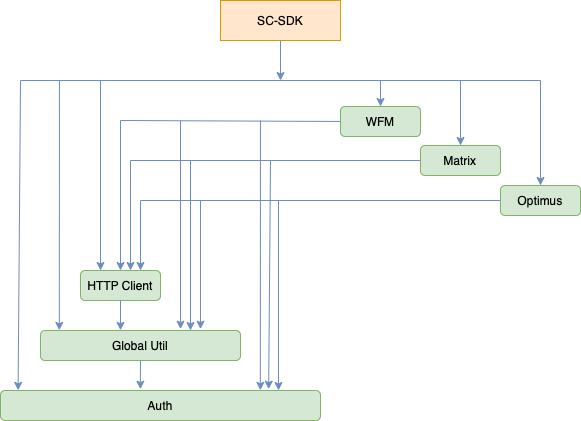

The diagram above was exported from draw.io. Its source (the exported page's mxGraphModel, read from the mxfile embedded in the PNG):
<mxGraphModel dx="1113" dy="759" grid="1" gridSize="10" guides="1" tooltips="1" connect="1" arrows="1" fold="1" page="1" pageScale="1" pageWidth="827" pageHeight="1169" background="#ffffff" math="0" shadow="0">
  <root>
    <mxCell id="0" />
    <mxCell id="1" parent="0" />
    <mxCell id="jmDGiKIpJmYMk1rODjWU-1" value="SC-SDK" style="rounded=0;whiteSpace=wrap;html=1;fillColor=#ffe6cc;strokeColor=#d79b00;" vertex="1" parent="1">
      <mxGeometry x="360" y="290" width="120" height="40" as="geometry" />
    </mxCell>
    <mxCell id="jmDGiKIpJmYMk1rODjWU-3" value="" style="endArrow=none;html=1;rounded=0;fillColor=#dae8fc;strokeColor=#6c8ebf;" edge="1" parent="1">
      <mxGeometry width="50" height="50" relative="1" as="geometry">
        <mxPoint x="160" y="370" as="sourcePoint" />
        <mxPoint x="680" y="370" as="targetPoint" />
      </mxGeometry>
    </mxCell>
    <mxCell id="jmDGiKIpJmYMk1rODjWU-4" value="WFM" style="rounded=1;whiteSpace=wrap;html=1;fillColor=#d5e8d4;strokeColor=#82b366;" vertex="1" parent="1">
      <mxGeometry x="480" y="396" width="80" height="30" as="geometry" />
    </mxCell>
    <mxCell id="jmDGiKIpJmYMk1rODjWU-5" value="Matrix" style="rounded=1;whiteSpace=wrap;html=1;fillColor=#d5e8d4;strokeColor=#82b366;" vertex="1" parent="1">
      <mxGeometry x="560" y="435" width="80" height="30" as="geometry" />
    </mxCell>
    <mxCell id="jmDGiKIpJmYMk1rODjWU-6" value="Optimus" style="rounded=1;whiteSpace=wrap;html=1;fillColor=#d5e8d4;strokeColor=#82b366;" vertex="1" parent="1">
      <mxGeometry x="640" y="475" width="80" height="30" as="geometry" />
    </mxCell>
    <mxCell id="jmDGiKIpJmYMk1rODjWU-7" value="HTTP Client" style="rounded=1;whiteSpace=wrap;html=1;fillColor=#d5e8d4;strokeColor=#82b366;" vertex="1" parent="1">
      <mxGeometry x="220" y="560" width="80" height="30" as="geometry" />
    </mxCell>
    <mxCell id="jmDGiKIpJmYMk1rODjWU-8" value="Global Util" style="rounded=1;whiteSpace=wrap;html=1;fillColor=#d5e8d4;strokeColor=#82b366;" vertex="1" parent="1">
      <mxGeometry x="180" y="620" width="200" height="30" as="geometry" />
    </mxCell>
    <mxCell id="jmDGiKIpJmYMk1rODjWU-9" value="Auth" style="rounded=1;whiteSpace=wrap;html=1;fillColor=#d5e8d4;strokeColor=#82b366;" vertex="1" parent="1">
      <mxGeometry x="140" y="680" width="320" height="30" as="geometry" />
    </mxCell>
    <mxCell id="jmDGiKIpJmYMk1rODjWU-10" value="" style="endArrow=classic;html=1;rounded=0;entryX=0.055;entryY=-0.006;entryDx=0;entryDy=0;entryPerimeter=0;fillColor=#dae8fc;strokeColor=#6c8ebf;" edge="1" parent="1" target="jmDGiKIpJmYMk1rODjWU-9">
      <mxGeometry width="50" height="50" relative="1" as="geometry">
        <mxPoint x="160" y="370" as="sourcePoint" />
        <mxPoint x="500" y="440" as="targetPoint" />
      </mxGeometry>
    </mxCell>
    <mxCell id="jmDGiKIpJmYMk1rODjWU-11" value="" style="endArrow=classic;html=1;rounded=0;entryX=0.094;entryY=-0.006;entryDx=0;entryDy=0;entryPerimeter=0;fillColor=#dae8fc;strokeColor=#6c8ebf;" edge="1" parent="1" target="jmDGiKIpJmYMk1rODjWU-8">
      <mxGeometry width="50" height="50" relative="1" as="geometry">
        <mxPoint x="199" y="370" as="sourcePoint" />
        <mxPoint x="500" y="440" as="targetPoint" />
      </mxGeometry>
    </mxCell>
    <mxCell id="jmDGiKIpJmYMk1rODjWU-12" value="" style="endArrow=classic;html=1;rounded=0;entryX=0.25;entryY=0;entryDx=0;entryDy=0;fillColor=#dae8fc;strokeColor=#6c8ebf;" edge="1" parent="1" target="jmDGiKIpJmYMk1rODjWU-7">
      <mxGeometry width="50" height="50" relative="1" as="geometry">
        <mxPoint x="240" y="370" as="sourcePoint" />
        <mxPoint x="500" y="440" as="targetPoint" />
      </mxGeometry>
    </mxCell>
    <mxCell id="jmDGiKIpJmYMk1rODjWU-13" value="" style="endArrow=none;html=1;rounded=0;entryX=0;entryY=0.5;entryDx=0;entryDy=0;fillColor=#dae8fc;strokeColor=#6c8ebf;" edge="1" parent="1">
      <mxGeometry width="50" height="50" relative="1" as="geometry">
        <mxPoint x="260" y="410" as="sourcePoint" />
        <mxPoint x="480" y="411" as="targetPoint" />
      </mxGeometry>
    </mxCell>
    <mxCell id="jmDGiKIpJmYMk1rODjWU-14" value="" style="endArrow=none;html=1;rounded=0;entryX=0;entryY=0.5;entryDx=0;entryDy=0;fillColor=#dae8fc;strokeColor=#6c8ebf;" edge="1" parent="1" target="jmDGiKIpJmYMk1rODjWU-5">
      <mxGeometry width="50" height="50" relative="1" as="geometry">
        <mxPoint x="270" y="450" as="sourcePoint" />
        <mxPoint x="500" y="440" as="targetPoint" />
      </mxGeometry>
    </mxCell>
    <mxCell id="jmDGiKIpJmYMk1rODjWU-15" value="" style="endArrow=none;html=1;rounded=0;entryX=0;entryY=0.5;entryDx=0;entryDy=0;fillColor=#dae8fc;strokeColor=#6c8ebf;" edge="1" parent="1" target="jmDGiKIpJmYMk1rODjWU-6">
      <mxGeometry width="50" height="50" relative="1" as="geometry">
        <mxPoint x="280" y="490" as="sourcePoint" />
        <mxPoint x="500" y="440" as="targetPoint" />
      </mxGeometry>
    </mxCell>
    <mxCell id="jmDGiKIpJmYMk1rODjWU-16" value="" style="endArrow=classic;html=1;rounded=0;entryX=0.75;entryY=0;entryDx=0;entryDy=0;fillColor=#dae8fc;strokeColor=#6c8ebf;" edge="1" parent="1" target="jmDGiKIpJmYMk1rODjWU-7">
      <mxGeometry width="50" height="50" relative="1" as="geometry">
        <mxPoint x="280" y="490" as="sourcePoint" />
        <mxPoint x="500" y="440" as="targetPoint" />
      </mxGeometry>
    </mxCell>
    <mxCell id="jmDGiKIpJmYMk1rODjWU-17" value="" style="endArrow=classic;html=1;rounded=0;entryX=0.625;entryY=0;entryDx=0;entryDy=0;entryPerimeter=0;fillColor=#dae8fc;strokeColor=#6c8ebf;" edge="1" parent="1" target="jmDGiKIpJmYMk1rODjWU-7">
      <mxGeometry width="50" height="50" relative="1" as="geometry">
        <mxPoint x="270" y="450" as="sourcePoint" />
        <mxPoint x="500" y="440" as="targetPoint" />
      </mxGeometry>
    </mxCell>
    <mxCell id="jmDGiKIpJmYMk1rODjWU-18" value="" style="endArrow=classic;html=1;rounded=0;entryX=0.5;entryY=0;entryDx=0;entryDy=0;fillColor=#dae8fc;strokeColor=#6c8ebf;" edge="1" parent="1" target="jmDGiKIpJmYMk1rODjWU-7">
      <mxGeometry width="50" height="50" relative="1" as="geometry">
        <mxPoint x="260" y="410" as="sourcePoint" />
        <mxPoint x="500" y="440" as="targetPoint" />
      </mxGeometry>
    </mxCell>
    <mxCell id="jmDGiKIpJmYMk1rODjWU-19" value="" style="endArrow=classic;html=1;rounded=0;entryX=0.7;entryY=-0.045;entryDx=0;entryDy=0;entryPerimeter=0;fillColor=#dae8fc;strokeColor=#6c8ebf;" edge="1" parent="1" target="jmDGiKIpJmYMk1rODjWU-8">
      <mxGeometry width="50" height="50" relative="1" as="geometry">
        <mxPoint x="320" y="410" as="sourcePoint" />
        <mxPoint x="500" y="440" as="targetPoint" />
      </mxGeometry>
    </mxCell>
    <mxCell id="jmDGiKIpJmYMk1rODjWU-20" value="" style="endArrow=classic;html=1;rounded=0;entryX=0.75;entryY=0;entryDx=0;entryDy=0;fillColor=#dae8fc;strokeColor=#6c8ebf;" edge="1" parent="1" target="jmDGiKIpJmYMk1rODjWU-8">
      <mxGeometry width="50" height="50" relative="1" as="geometry">
        <mxPoint x="330" y="450" as="sourcePoint" />
        <mxPoint x="500" y="440" as="targetPoint" />
      </mxGeometry>
    </mxCell>
    <mxCell id="jmDGiKIpJmYMk1rODjWU-21" value="" style="endArrow=classic;html=1;rounded=0;entryX=0.8;entryY=-0.045;entryDx=0;entryDy=0;entryPerimeter=0;fillColor=#dae8fc;strokeColor=#6c8ebf;" edge="1" parent="1" target="jmDGiKIpJmYMk1rODjWU-8">
      <mxGeometry width="50" height="50" relative="1" as="geometry">
        <mxPoint x="340" y="490" as="sourcePoint" />
        <mxPoint x="340" y="610" as="targetPoint" />
      </mxGeometry>
    </mxCell>
    <mxCell id="jmDGiKIpJmYMk1rODjWU-22" value="" style="endArrow=classic;html=1;rounded=0;entryX=0.812;entryY=-0.006;entryDx=0;entryDy=0;entryPerimeter=0;fillColor=#dae8fc;strokeColor=#6c8ebf;" edge="1" parent="1" target="jmDGiKIpJmYMk1rODjWU-9">
      <mxGeometry width="50" height="50" relative="1" as="geometry">
        <mxPoint x="400" y="410" as="sourcePoint" />
        <mxPoint x="500" y="440" as="targetPoint" />
      </mxGeometry>
    </mxCell>
    <mxCell id="jmDGiKIpJmYMk1rODjWU-23" value="" style="endArrow=classic;html=1;rounded=0;entryX=0.838;entryY=-0.045;entryDx=0;entryDy=0;entryPerimeter=0;fillColor=#dae8fc;strokeColor=#6c8ebf;" edge="1" parent="1" target="jmDGiKIpJmYMk1rODjWU-9">
      <mxGeometry width="50" height="50" relative="1" as="geometry">
        <mxPoint x="410" y="450" as="sourcePoint" />
        <mxPoint x="500" y="440" as="targetPoint" />
      </mxGeometry>
    </mxCell>
    <mxCell id="jmDGiKIpJmYMk1rODjWU-24" value="" style="endArrow=classic;html=1;rounded=0;fillColor=#dae8fc;strokeColor=#6c8ebf;" edge="1" parent="1">
      <mxGeometry width="50" height="50" relative="1" as="geometry">
        <mxPoint x="418" y="490" as="sourcePoint" />
        <mxPoint x="418" y="680" as="targetPoint" />
      </mxGeometry>
    </mxCell>
    <mxCell id="jmDGiKIpJmYMk1rODjWU-25" value="" style="endArrow=classic;html=1;rounded=0;fillColor=#dae8fc;strokeColor=#6c8ebf;" edge="1" parent="1" target="jmDGiKIpJmYMk1rODjWU-4">
      <mxGeometry width="50" height="50" relative="1" as="geometry">
        <mxPoint x="520" y="370" as="sourcePoint" />
        <mxPoint x="428.15999999999985" y="698.6499999999999" as="targetPoint" />
      </mxGeometry>
    </mxCell>
    <mxCell id="jmDGiKIpJmYMk1rODjWU-26" value="" style="endArrow=classic;html=1;rounded=0;entryX=0.5;entryY=0;entryDx=0;entryDy=0;fillColor=#dae8fc;strokeColor=#6c8ebf;" edge="1" parent="1" target="jmDGiKIpJmYMk1rODjWU-5">
      <mxGeometry width="50" height="50" relative="1" as="geometry">
        <mxPoint x="600" y="370" as="sourcePoint" />
        <mxPoint x="438.15999999999985" y="708.6499999999999" as="targetPoint" />
      </mxGeometry>
    </mxCell>
    <mxCell id="jmDGiKIpJmYMk1rODjWU-27" value="" style="endArrow=classic;html=1;rounded=0;fillColor=#dae8fc;strokeColor=#6c8ebf;" edge="1" parent="1" target="jmDGiKIpJmYMk1rODjWU-6">
      <mxGeometry width="50" height="50" relative="1" as="geometry">
        <mxPoint x="680" y="370" as="sourcePoint" />
        <mxPoint x="448.15999999999985" y="718.6499999999999" as="targetPoint" />
      </mxGeometry>
    </mxCell>
    <mxCell id="jmDGiKIpJmYMk1rODjWU-28" value="" style="endArrow=classic;html=1;rounded=0;exitX=0.5;exitY=1;exitDx=0;exitDy=0;fillColor=#dae8fc;strokeColor=#6c8ebf;" edge="1" parent="1" source="jmDGiKIpJmYMk1rODjWU-1">
      <mxGeometry width="50" height="50" relative="1" as="geometry">
        <mxPoint x="460" y="499.9999999999998" as="sourcePoint" />
        <mxPoint x="420" y="370" as="targetPoint" />
      </mxGeometry>
    </mxCell>
    <mxCell id="jmDGiKIpJmYMk1rODjWU-29" value="" style="endArrow=classic;html=1;rounded=0;exitX=0.5;exitY=1;exitDx=0;exitDy=0;entryX=0.4;entryY=-0.006;entryDx=0;entryDy=0;entryPerimeter=0;fillColor=#dae8fc;strokeColor=#6c8ebf;" edge="1" parent="1" source="jmDGiKIpJmYMk1rODjWU-7" target="jmDGiKIpJmYMk1rODjWU-8">
      <mxGeometry width="50" height="50" relative="1" as="geometry">
        <mxPoint x="450" y="520" as="sourcePoint" />
        <mxPoint x="500" y="470" as="targetPoint" />
      </mxGeometry>
    </mxCell>
    <mxCell id="jmDGiKIpJmYMk1rODjWU-30" value="" style="endArrow=classic;html=1;rounded=0;exitX=0.5;exitY=1;exitDx=0;exitDy=0;entryX=0.437;entryY=-0.045;entryDx=0;entryDy=0;entryPerimeter=0;fillColor=#dae8fc;strokeColor=#6c8ebf;" edge="1" parent="1" source="jmDGiKIpJmYMk1rODjWU-8" target="jmDGiKIpJmYMk1rODjWU-9">
      <mxGeometry width="50" height="50" relative="1" as="geometry">
        <mxPoint x="450" y="520" as="sourcePoint" />
        <mxPoint x="500" y="470" as="targetPoint" />
      </mxGeometry>
    </mxCell>
  </root>
</mxGraphModel>